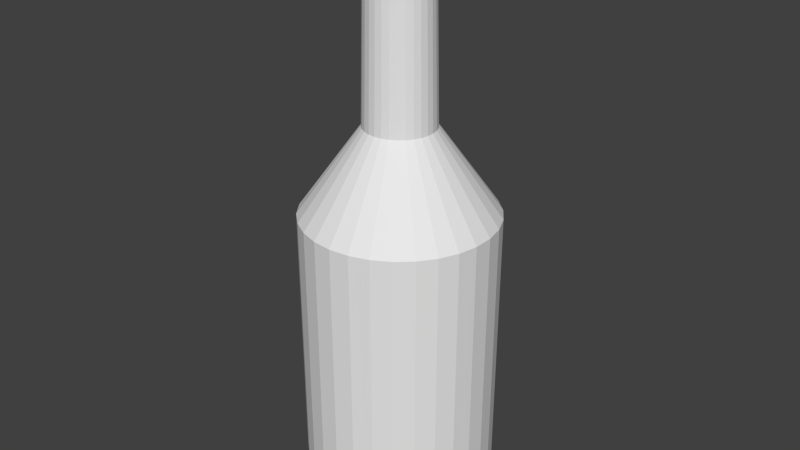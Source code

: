 # Source: testbottle.blend  (saved by Blender 2.76.0; exported with 4.5.12 LTS)
import bpy
from mathutils import Matrix  # noqa: F401  (used for matrix-valued properties, if any)

bpy.ops.wm.read_factory_settings(use_empty=True)
scene = bpy.context.scene
scene.name = 'Scene'

# ---- collections
col_collection_1 = bpy.data.collections.new('Collection 1'); scene.collection.children.link(col_collection_1)

# ---- world
world_world = bpy.data.worlds.new('World'); scene.world = world_world
world_world.color = (0.05088, 0.05088, 0.05088)
world_world.use_sun_shadow = False
world_world.sun_shadow_jitter_overblur = 0.0
world_world.cycles.sampling_method = 'MANUAL'
world_world.cycles.sample_map_resolution = 256

# ---- meshes
me_cylinder = bpy.data.meshes.new('Cylinder')
me_cylinder.from_pydata([(-1.465e-07, 0.3764, -1.319), (-1.666e-07, 0.2366, 2.316), (0.07826, 0.3682, -1.319), (0.04919, 0.2314, 2.316), (0.1531, 0.3439, -1.319), (0.09622, 0.2161, 2.316), (0.2213, 0.3045, -1.319), (0.1391, 0.1914, 2.316), (0.2797, 0.2519, -1.319), (0.1758, 0.1583, 2.316), (0.326, 0.1882, -1.319), (0.2049, 0.1183, 2.316), (0.358, 0.1163, -1.319), (0.225, 0.07311, 2.316), (0.3744, 0.03935, -1.319), (0.2353, 0.02473, 2.316), (0.3744, -0.03935, -1.319), (0.2353, -0.02473, 2.316), (0.358, -0.1163, -1.319), (0.225, -0.07311, 2.316), (0.326, -0.1882, -1.319), (0.2049, -0.1183, 2.316), (0.2797, -0.2519, -1.319), (0.1758, -0.1583, 2.316), (0.2213, -0.3045, -1.319), (0.1391, -0.1914, 2.316), (0.1531, -0.3439, -1.319), (0.09622, -0.2161, 2.316), (0.07826, -0.3682, -1.319), (0.04919, -0.2314, 2.316), (-1.794e-07, -0.3764, -1.319), (-1.873e-07, -0.2366, 2.316), (-0.07826, -0.3682, -1.319), (-0.04919, -0.2314, 2.316), (-0.1531, -0.3439, -1.319), (-0.09622, -0.2161, 2.316), (-0.2213, -0.3045, -1.319), (-0.1391, -0.1914, 2.316), (-0.2797, -0.2519, -1.319), (-0.1758, -0.1583, 2.316), (-0.326, -0.1882, -1.319), (-0.2049, -0.1183, 2.316), (-0.358, -0.1163, -1.319), (-0.225, -0.07311, 2.316), (-0.3744, -0.03935, -1.319), (-0.2353, -0.02473, 2.316), (-0.3744, 0.03935, -1.319), (-0.2353, 0.02473, 2.316), (-0.358, 0.1163, -1.319), (-0.225, 0.07311, 2.316), (-0.326, 0.1882, -1.319), (-0.2049, 0.1183, 2.316), (-0.2797, 0.2519, -1.319), (-0.1758, 0.1583, 2.316), (-0.2213, 0.3045, -1.319), (-0.1391, 0.1914, 2.316), (-0.1531, 0.3439, -1.319), (-0.09622, 0.2161, 2.316), (-0.07827, 0.3682, -1.319), (-0.04919, 0.2314, 2.316), (-8.778e-08, 0.6046, 0.585), (0.1257, 0.5914, 0.585), (0.2459, 0.5524, 0.585), (0.3554, 0.4892, 0.585), (0.4493, 0.4046, 0.585), (0.5236, 0.3023, 0.585), (0.575, 0.1868, 0.585), (0.6013, 0.0632, 0.585), (0.6013, -0.0632, 0.585), (0.575, -0.1868, 0.585), (0.5236, -0.3023, 0.585), (0.4493, -0.4046, 0.585), (0.3554, -0.4892, 0.585), (0.2459, -0.5524, 0.585), (0.1257, -0.5914, 0.585), (-1.406e-07, -0.6046, 0.585), (-0.1257, -0.5914, 0.585), (-0.2459, -0.5524, 0.585), (-0.3554, -0.4892, 0.585), (-0.4493, -0.4046, 0.585), (-0.5236, -0.3023, 0.585), (-0.575, -0.1868, 0.585), (-0.6013, -0.0632, 0.585), (-0.6013, 0.0632, 0.585), (-0.575, 0.1868, 0.585), (-0.5236, 0.3023, 0.585), (-0.4493, 0.4046, 0.585), (-0.3554, 0.4892, 0.585), (-0.2459, 0.5524, 0.585), (-0.1257, 0.5914, 0.585), (-1.783e-07, 0.22, 1.127), (0.04574, 0.2152, 1.127), (0.08948, 0.201, 1.127), (0.1293, 0.178, 1.127), (0.1635, 0.1472, 1.127), (0.1905, 0.11, 1.127), (0.2092, 0.06798, 1.127), (0.2188, 0.023, 1.127), (0.2188, -0.023, 1.127), (0.2092, -0.06799, 1.127), (0.1905, -0.11, 1.127), (0.1635, -0.1472, 1.127), (0.1293, -0.178, 1.127), (0.08948, -0.201, 1.127), (0.04574, -0.2152, 1.127), (-1.975e-07, -0.22, 1.127), (-0.04574, -0.2152, 1.127), (-0.08948, -0.201, 1.127), (-0.1293, -0.178, 1.127), (-0.1635, -0.1472, 1.127), (-0.1905, -0.11, 1.127), (-0.2092, -0.06799, 1.127), (-0.2188, -0.023, 1.127), (-0.2188, 0.023, 1.127), (-0.2092, 0.06798, 1.127), (-0.1905, 0.11, 1.127), (-0.1635, 0.1472, 1.127), (-0.1293, 0.178, 1.127), (-0.08948, 0.201, 1.127), (-0.04574, 0.2152, 1.127), (-1.777e-07, 0.1998, 2.137), (0.04154, 0.1954, 2.137), (0.08127, 0.1825, 2.137), (0.1174, 0.1616, 2.137), (0.1485, 0.1337, 2.137), (0.173, 0.0999, 2.137), (0.19, 0.06174, 2.137), (0.1987, 0.02089, 2.137), (0.1987, -0.02089, 2.137), (0.19, -0.06174, 2.137), (0.173, -0.0999, 2.137), (0.1485, -0.1337, 2.137), (0.1174, -0.1616, 2.137), (0.08127, -0.1825, 2.137), (0.04154, -0.1954, 2.137), (-1.951e-07, -0.1998, 2.137), (-0.04154, -0.1954, 2.137), (-0.08127, -0.1825, 2.137), (-0.1174, -0.1616, 2.137), (-0.1485, -0.1337, 2.137), (-0.173, -0.0999, 2.137), (-0.19, -0.06174, 2.137), (-0.1987, -0.02089, 2.137), (-0.1987, 0.02089, 2.137), (-0.19, 0.06174, 2.137), (-0.173, 0.0999, 2.137), (-0.1485, 0.1337, 2.137), (-0.1174, 0.1616, 2.137), (-0.08127, 0.1825, 2.137), (-0.04154, 0.1954, 2.137), (0.124, 0.5832, -1.081), (0.2425, 0.5446, -1.081), (0.3504, 0.4823, -1.081), (0.4431, 0.3989, -1.081), (0.5163, 0.2981, -1.081), (0.567, 0.1842, -1.081), (0.5929, 0.06232, -1.081), (0.5929, -0.06232, -1.081), (0.567, -0.1842, -1.081), (0.5163, -0.2981, -1.081), (0.4431, -0.3989, -1.081), (0.3504, -0.4823, -1.081), (0.2425, -0.5446, -1.081), (0.124, -0.5832, -1.081), (-1.418e-07, -0.5962, -1.081), (-0.124, -0.5832, -1.081), (-0.2425, -0.5446, -1.081), (-0.3504, -0.4823, -1.081), (-0.4431, -0.3989, -1.081), (-0.5163, -0.2981, -1.081), (-0.567, -0.1842, -1.081), (-0.5929, -0.06232, -1.081), (-0.5929, 0.06232, -1.081), (-0.567, 0.1842, -1.081), (-0.5163, 0.2981, -1.081), (-0.4431, 0.3989, -1.081), (-0.3504, 0.4823, -1.081), (-0.2425, 0.5446, -1.081), (-0.124, 0.5832, -1.081), (-8.966e-08, 0.5962, -1.081)], [], [(120, 1, 3, 121), (121, 3, 5, 122), (122, 5, 7, 123), (123, 7, 9, 124), (124, 9, 11, 125), (125, 11, 13, 126), (126, 13, 15, 127), (127, 15, 17, 128), (128, 17, 19, 129), (129, 19, 21, 130), (130, 21, 23, 131), (131, 23, 25, 132), (132, 25, 27, 133), (133, 27, 29, 134), (134, 29, 31, 135), (135, 31, 33, 136), (136, 33, 35, 137), (137, 35, 37, 138), (138, 37, 39, 139), (139, 39, 41, 140), (140, 41, 43, 141), (141, 43, 45, 142), (142, 45, 47, 143), (143, 47, 49, 144), (144, 49, 51, 145), (145, 51, 53, 146), (146, 53, 55, 147), (147, 55, 57, 148), (3, 1, 59, 57, 55, 53, 51, 49, 47, 45, 43, 41, 39, 37, 35, 33, 31, 29, 27, 25, 23, 21, 19, 17, 15, 13, 11, 9, 7, 5), (149, 59, 1, 120), (148, 57, 59, 149), (0, 2, 4, 6, 8, 10, 12, 14, 16, 18, 20, 22, 24, 26, 28, 30, 32, 34, 36, 38, 40, 42, 44, 46, 48, 50, 52, 54, 56, 58), (177, 88, 89, 178), (178, 89, 60, 179), (176, 87, 88, 177), (175, 86, 87, 176), (174, 85, 86, 175), (173, 84, 85, 174), (172, 83, 84, 173), (171, 82, 83, 172), (170, 81, 82, 171), (169, 80, 81, 170), (168, 79, 80, 169), (167, 78, 79, 168), (166, 77, 78, 167), (165, 76, 77, 166), (164, 75, 76, 165), (163, 74, 75, 164), (162, 73, 74, 163), (161, 72, 73, 162), (160, 71, 72, 161), (159, 70, 71, 160), (158, 69, 70, 159), (157, 68, 69, 158), (156, 67, 68, 157), (155, 66, 67, 156), (154, 65, 66, 155), (153, 64, 65, 154), (152, 63, 64, 153), (151, 62, 63, 152), (150, 61, 62, 151), (179, 60, 61, 150), (88, 118, 119, 89), (89, 119, 90, 60), (87, 117, 118, 88), (86, 116, 117, 87), (85, 115, 116, 86), (84, 114, 115, 85), (83, 113, 114, 84), (82, 112, 113, 83), (81, 111, 112, 82), (80, 110, 111, 81), (79, 109, 110, 80), (78, 108, 109, 79), (77, 107, 108, 78), (76, 106, 107, 77), (75, 105, 106, 76), (74, 104, 105, 75), (73, 103, 104, 74), (72, 102, 103, 73), (71, 101, 102, 72), (70, 100, 101, 71), (69, 99, 100, 70), (68, 98, 99, 69), (67, 97, 98, 68), (66, 96, 97, 67), (65, 95, 96, 66), (64, 94, 95, 65), (63, 93, 94, 64), (62, 92, 93, 63), (61, 91, 92, 62), (60, 90, 91, 61), (118, 148, 149, 119), (119, 149, 120, 90), (117, 147, 148, 118), (116, 146, 147, 117), (115, 145, 146, 116), (114, 144, 145, 115), (113, 143, 144, 114), (112, 142, 143, 113), (111, 141, 142, 112), (110, 140, 141, 111), (109, 139, 140, 110), (108, 138, 139, 109), (107, 137, 138, 108), (106, 136, 137, 107), (105, 135, 136, 106), (104, 134, 135, 105), (103, 133, 134, 104), (102, 132, 133, 103), (101, 131, 132, 102), (100, 130, 131, 101), (99, 129, 130, 100), (98, 128, 129, 99), (97, 127, 128, 98), (96, 126, 127, 97), (95, 125, 126, 96), (94, 124, 125, 95), (93, 123, 124, 94), (92, 122, 123, 93), (91, 121, 122, 92), (90, 120, 121, 91), (0, 179, 150, 2), (2, 150, 151, 4), (4, 151, 152, 6), (6, 152, 153, 8), (8, 153, 154, 10), (10, 154, 155, 12), (12, 155, 156, 14), (14, 156, 157, 16), (16, 157, 158, 18), (18, 158, 159, 20), (20, 159, 160, 22), (22, 160, 161, 24), (24, 161, 162, 26), (26, 162, 163, 28), (28, 163, 164, 30), (30, 164, 165, 32), (32, 165, 166, 34), (34, 166, 167, 36), (36, 167, 168, 38), (38, 168, 169, 40), (40, 169, 170, 42), (42, 170, 171, 44), (44, 171, 172, 46), (46, 172, 173, 48), (48, 173, 174, 50), (50, 174, 175, 52), (52, 175, 176, 54), (54, 176, 177, 56), (58, 178, 179, 0), (56, 177, 178, 58)])
_uv = me_cylinder.uv_layers.new(name='UVMap')
_uv.uv.foreach_set('vector', [0.3261, 0.8408, 0.3266, 0.8613, 0.3228, 0.8619, 0.3196, 0.8411, 0.3196, 0.8411, 0.3228, 0.8619, 0.3189, 0.8633, 0.3129, 0.8421, 0.3129, 0.8421, 0.3189, 0.8633, 0.3152, 0.8653, 0.3061, 0.8438, 0.3061, 0.8438, 0.3152, 0.8653, 0.3114, 0.868, 0.2991, 0.8462, 0.2991, 0.8462, 0.3114, 0.868, 0.3079, 0.8715, 0.2919, 0.8494, 0.2919, 0.8494, 0.3079, 0.8715, 0.3045, 0.8758, 0.2843, 0.8537, 0.2843, 0.8537, 0.3045, 0.8758, 0.3016, 0.8809, 0.2765, 0.8591, 0.2765, 0.8591, 0.3016, 0.8809, 0.2991, 0.887, 0.2683, 0.8659, 0.2683, 0.8659, 0.2991, 0.887, 0.2975, 0.8939, 0.2599, 0.8743, 0.2599, 0.8743, 0.2975, 0.8939, 0.2969, 0.9018, 0.2512, 0.8847, 0.2512, 0.8847, 0.2969, 0.9018, 0.2978, 0.9104, 0.2422, 0.8978, 0.2422, 0.8978, 0.2978, 0.9104, 0.3007, 0.9193, 0.2332, 0.9142, 0.2332, 0.9142, 0.3007, 0.9193, 0.3059, 0.928, 0.2242, 0.9354, 0.2242, 0.9354, 0.3059, 0.928, 0.315, 0.9291, 0.2157, 0.9633, 0.2157, 0.9633, 0.315, 0.9291, 0.3281, 0.9279, 0.2079, 0.9999, 0.4297, 0.9572, 0.3281, 0.9279, 0.3394, 0.9229, 0.4223, 0.936, 0.4223, 0.936, 0.3394, 0.9229, 0.3476, 0.916, 0.4149, 0.9175, 0.4149, 0.9175, 0.3476, 0.916, 0.3527, 0.9084, 0.4075, 0.9021, 0.4075, 0.9021, 0.3527, 0.9084, 0.3552, 0.9009, 0.4, 0.8894, 0.4, 0.8894, 0.3552, 0.9009, 0.3559, 0.894, 0.3927, 0.8791, 0.3927, 0.8791, 0.3559, 0.894, 0.355, 0.8877, 0.3854, 0.8705, 0.3854, 0.8705, 0.355, 0.8877, 0.3531, 0.8822, 0.3783, 0.8636, 0.3783, 0.8636, 0.3531, 0.8822, 0.3503, 0.8774, 0.3714, 0.8578, 0.3714, 0.8578, 0.3503, 0.8774, 0.347, 0.8733, 0.3646, 0.8531, 0.3646, 0.8531, 0.347, 0.8733, 0.3443, 0.869, 0.358, 0.8492, 0.358, 0.8492, 0.3443, 0.869, 0.3411, 0.8657, 0.3515, 0.8461, 0.3515, 0.8461, 0.3411, 0.8657, 0.3377, 0.8634, 0.3451, 0.8438, 0.3451, 0.8438, 0.3377, 0.8634, 0.3341, 0.8619, 0.3388, 0.8421, 0.3228, 0.8619, 0.3266, 0.8613, 0.3304, 0.8613, 0.3341, 0.8619, 0.3377, 0.8634, 0.3411, 0.8657, 0.3443, 0.869, 0.347, 0.8733, 0.3503, 0.8774, 0.3531, 0.8822, 0.355, 0.8877, 0.3559, 0.894, 0.3552, 0.9009, 0.3527, 0.9084, 0.3476, 0.916, 0.3394, 0.9229, 0.3281, 0.9279, 0.315, 0.9291, 0.3059, 0.928, 0.3007, 0.9193, 0.2978, 0.9104, 0.2969, 0.9018, 0.2975, 0.8939, 0.2991, 0.887, 0.3016, 0.8809, 0.3045, 0.8758, 0.3079, 0.8715, 0.3114, 0.868, 0.3152, 0.8653, 0.3189, 0.8633, 0.3324, 0.8412, 0.3304, 0.8613, 0.3266, 0.8613, 0.3261, 0.8408, 0.3388, 0.8421, 0.3341, 0.8619, 0.3304, 0.8613, 0.3324, 0.8412, 0.3439, 0.23, 0.3375, 0.2291, 0.3312, 0.2271, 0.3249, 0.2239, 0.3187, 0.2194, 0.3128, 0.2136, 0.3072, 0.2063, 0.302, 0.1974, 0.2976, 0.1867, 0.2941, 0.1738, 0.2918, 0.1589, 0.2917, 0.1417, 0.2947, 0.122, 0.3022, 0.1002, 0.3159, 0.07756, 0.3373, 0.05716, 0.3647, 0.08647, 0.3819, 0.1127, 0.3917, 0.1352, 0.3965, 0.1541, 0.3978, 0.1698, 0.3965, 0.1828, 0.3934, 0.1935, 0.3889, 0.2022, 0.3832, 0.209, 0.3766, 0.2143, 0.3694, 0.2194, 0.3631, 0.2242, 0.3567, 0.2275, 0.3504, 0.2294, 0.363, 0.2529, 0.3697, 0.4317, 0.3531, 0.4313, 0.3531, 0.2543, 0.3531, 0.2543, 0.3531, 0.4313, 0.3367, 0.4307, 0.3432, 0.2546, 0.3731, 0.2504, 0.3864, 0.4321, 0.3697, 0.4317, 0.363, 0.2529, 0.3833, 0.2468, 0.4035, 0.4325, 0.3864, 0.4321, 0.3731, 0.2504, 0.3937, 0.242, 0.421, 0.4328, 0.4035, 0.4325, 0.3833, 0.2468, 0.4044, 0.236, 0.4391, 0.4331, 0.421, 0.4328, 0.3937, 0.242, 0.4155, 0.2284, 0.458, 0.4334, 0.4391, 0.4331, 0.4044, 0.236, 0.427, 0.2188, 0.4778, 0.4339, 0.458, 0.4334, 0.4155, 0.2284, 0.439, 0.2066, 0.4988, 0.4346, 0.4778, 0.4339, 0.427, 0.2188, 0.4518, 0.191, 0.5213, 0.4355, 0.4988, 0.4346, 0.439, 0.2066, 0.4652, 0.171, 0.5457, 0.4369, 0.5213, 0.4355, 0.4518, 0.191, 0.4794, 0.145, 0.5725, 0.4391, 0.5457, 0.4369, 0.4652, 0.171, 0.4944, 0.1107, 0.6025, 0.4423, 0.5725, 0.4391, 0.4794, 0.145, 0.5101, 0.06428, 0.6368, 0.4471, 0.6025, 0.4423, 0.4944, 0.1107, 0.5258, 8.236e-05, 0.677, 0.4547, 0.6368, 0.4471, 0.5101, 0.06428, 0.1741, 0.05688, 0.039, 0.4268, 8.227e-05, 0.4318, 0.1564, 8.227e-05, 0.1904, 0.1003, 0.07285, 0.4241, 0.039, 0.4268, 0.1741, 0.05688, 0.2056, 0.1339, 0.1026, 0.4228, 0.07285, 0.4241, 0.1904, 0.1003, 0.2199, 0.1604, 0.1292, 0.4224, 0.1026, 0.4228, 0.2056, 0.1339, 0.2335, 0.1815, 0.1534, 0.4226, 0.1292, 0.4224, 0.2199, 0.1604, 0.2464, 0.1985, 0.1757, 0.4231, 0.1534, 0.4226, 0.2335, 0.1815, 0.2587, 0.2122, 0.1965, 0.4239, 0.1757, 0.4231, 0.2464, 0.1985, 0.2705, 0.2233, 0.2161, 0.4248, 0.1965, 0.4239, 0.2587, 0.2122, 0.2818, 0.2322, 0.2348, 0.4257, 0.2161, 0.4248, 0.2705, 0.2233, 0.2927, 0.2393, 0.2528, 0.4267, 0.2348, 0.4257, 0.2818, 0.2322, 0.3032, 0.2448, 0.2702, 0.4276, 0.2528, 0.4267, 0.2927, 0.2393, 0.3135, 0.249, 0.2872, 0.4285, 0.2702, 0.4276, 0.3032, 0.2448, 0.3235, 0.252, 0.3039, 0.4293, 0.2872, 0.4285, 0.3135, 0.249, 0.3334, 0.2539, 0.3203, 0.4301, 0.3039, 0.4293, 0.3235, 0.252, 0.3432, 0.2546, 0.3367, 0.4307, 0.3203, 0.4301, 0.3334, 0.2539, 0.3697, 0.4317, 0.3609, 0.5981, 0.3471, 0.597, 0.3531, 0.4313, 0.3531, 0.4313, 0.3471, 0.597, 0.3332, 0.5962, 0.3367, 0.4307, 0.3864, 0.4321, 0.3748, 0.5995, 0.3609, 0.5981, 0.3697, 0.4317, 0.4035, 0.4325, 0.3886, 0.6012, 0.3748, 0.5995, 0.3864, 0.4321, 0.421, 0.4328, 0.4024, 0.6031, 0.3886, 0.6012, 0.4035, 0.4325, 0.4391, 0.4331, 0.4163, 0.6053, 0.4024, 0.6031, 0.421, 0.4328, 0.458, 0.4334, 0.4301, 0.6079, 0.4163, 0.6053, 0.4391, 0.4331, 0.4778, 0.4339, 0.444, 0.6108, 0.4301, 0.6079, 0.458, 0.4334, 0.4988, 0.4346, 0.4579, 0.6141, 0.444, 0.6108, 0.4778, 0.4339, 0.5213, 0.4355, 0.4718, 0.6178, 0.4579, 0.6141, 0.4988, 0.4346, 0.5457, 0.4369, 0.4857, 0.622, 0.4718, 0.6178, 0.5213, 0.4355, 0.5725, 0.4391, 0.4997, 0.6268, 0.4857, 0.622, 0.5457, 0.4369, 0.6025, 0.4423, 0.5136, 0.6321, 0.4997, 0.6268, 0.5725, 0.4391, 0.6368, 0.4471, 0.5275, 0.6382, 0.5136, 0.6321, 0.6025, 0.4423, 0.677, 0.4547, 0.5415, 0.6451, 0.5275, 0.6382, 0.6368, 0.4471, 0.039, 0.4268, 0.1325, 0.6178, 0.1172, 0.6235, 8.227e-05, 0.4318, 0.07285, 0.4241, 0.1476, 0.613, 0.1325, 0.6178, 0.039, 0.4268, 0.1026, 0.4228, 0.1625, 0.609, 0.1476, 0.613, 0.07285, 0.4241, 0.1292, 0.4224, 0.1772, 0.6057, 0.1625, 0.609, 0.1026, 0.4228, 0.1534, 0.4226, 0.1918, 0.603, 0.1772, 0.6057, 0.1292, 0.4224, 0.1757, 0.4231, 0.2063, 0.6008, 0.1918, 0.603, 0.1534, 0.4226, 0.1965, 0.4239, 0.2207, 0.599, 0.2063, 0.6008, 0.1757, 0.4231, 0.2161, 0.4248, 0.235, 0.5976, 0.2207, 0.599, 0.1965, 0.4239, 0.2348, 0.4257, 0.2493, 0.5966, 0.235, 0.5976, 0.2161, 0.4248, 0.2528, 0.4267, 0.2634, 0.5958, 0.2493, 0.5966, 0.2348, 0.4257, 0.2702, 0.4276, 0.2775, 0.5954, 0.2634, 0.5958, 0.2528, 0.4267, 0.2872, 0.4285, 0.2915, 0.5952, 0.2775, 0.5954, 0.2702, 0.4276, 0.3039, 0.4293, 0.3055, 0.5953, 0.2915, 0.5952, 0.2872, 0.4285, 0.3203, 0.4301, 0.3194, 0.5956, 0.3055, 0.5953, 0.3039, 0.4293, 0.3367, 0.4307, 0.3332, 0.5962, 0.3194, 0.5956, 0.3203, 0.4301, 0.3609, 0.5981, 0.3388, 0.8421, 0.3324, 0.8412, 0.3471, 0.597, 0.3471, 0.597, 0.3324, 0.8412, 0.3261, 0.8408, 0.3332, 0.5962, 0.3748, 0.5995, 0.3451, 0.8438, 0.3388, 0.8421, 0.3609, 0.5981, 0.3886, 0.6012, 0.3515, 0.8461, 0.3451, 0.8438, 0.3748, 0.5995, 0.4024, 0.6031, 0.358, 0.8492, 0.3515, 0.8461, 0.3886, 0.6012, 0.4163, 0.6053, 0.3646, 0.8531, 0.358, 0.8492, 0.4024, 0.6031, 0.4301, 0.6079, 0.3714, 0.8578, 0.3646, 0.8531, 0.4163, 0.6053, 0.444, 0.6108, 0.3783, 0.8636, 0.3714, 0.8578, 0.4301, 0.6079, 0.4579, 0.6141, 0.3854, 0.8705, 0.3783, 0.8636, 0.444, 0.6108, 0.4718, 0.6178, 0.3927, 0.8791, 0.3854, 0.8705, 0.4579, 0.6141, 0.4857, 0.622, 0.4, 0.8894, 0.3927, 0.8791, 0.4718, 0.6178, 0.4997, 0.6268, 0.4075, 0.9021, 0.4, 0.8894, 0.4857, 0.622, 0.5136, 0.6321, 0.4149, 0.9175, 0.4075, 0.9021, 0.4997, 0.6268, 0.5275, 0.6382, 0.4223, 0.936, 0.4149, 0.9175, 0.5136, 0.6321, 0.5415, 0.6451, 0.4297, 0.9572, 0.4223, 0.936, 0.5275, 0.6382, 0.1325, 0.6178, 0.2157, 0.9633, 0.2079, 0.9999, 0.1172, 0.6235, 0.1476, 0.613, 0.2242, 0.9354, 0.2157, 0.9633, 0.1325, 0.6178, 0.1625, 0.609, 0.2332, 0.9142, 0.2242, 0.9354, 0.1476, 0.613, 0.1772, 0.6057, 0.2422, 0.8978, 0.2332, 0.9142, 0.1625, 0.609, 0.1918, 0.603, 0.2512, 0.8847, 0.2422, 0.8978, 0.1772, 0.6057, 0.2063, 0.6008, 0.2599, 0.8743, 0.2512, 0.8847, 0.1918, 0.603, 0.2207, 0.599, 0.2683, 0.8659, 0.2599, 0.8743, 0.2063, 0.6008, 0.235, 0.5976, 0.2765, 0.8591, 0.2683, 0.8659, 0.2207, 0.599, 0.2493, 0.5966, 0.2843, 0.8537, 0.2765, 0.8591, 0.235, 0.5976, 0.2634, 0.5958, 0.2919, 0.8494, 0.2843, 0.8537, 0.2493, 0.5966, 0.2775, 0.5954, 0.2991, 0.8462, 0.2919, 0.8494, 0.2634, 0.5958, 0.2915, 0.5952, 0.3061, 0.8438, 0.2991, 0.8462, 0.2775, 0.5954, 0.3055, 0.5953, 0.3129, 0.8421, 0.3061, 0.8438, 0.2915, 0.5952, 0.3194, 0.5956, 0.3196, 0.8411, 0.3129, 0.8421, 0.3055, 0.5953, 0.3332, 0.5962, 0.3261, 0.8408, 0.3196, 0.8411, 0.3194, 0.5956, 0.3439, 0.23, 0.3432, 0.2546, 0.3334, 0.2539, 0.3375, 0.2291, 0.3375, 0.2291, 0.3334, 0.2539, 0.3235, 0.252, 0.3312, 0.2271, 0.3312, 0.2271, 0.3235, 0.252, 0.3135, 0.249, 0.3249, 0.2239, 0.3249, 0.2239, 0.3135, 0.249, 0.3032, 0.2448, 0.3187, 0.2194, 0.3187, 0.2194, 0.3032, 0.2448, 0.2927, 0.2393, 0.3128, 0.2136, 0.3128, 0.2136, 0.2927, 0.2393, 0.2818, 0.2322, 0.3072, 0.2063, 0.3072, 0.2063, 0.2818, 0.2322, 0.2705, 0.2233, 0.302, 0.1974, 0.302, 0.1974, 0.2705, 0.2233, 0.2587, 0.2122, 0.2976, 0.1867, 0.2976, 0.1867, 0.2587, 0.2122, 0.2464, 0.1985, 0.2941, 0.1738, 0.2941, 0.1738, 0.2464, 0.1985, 0.2335, 0.1815, 0.2918, 0.1589, 0.2918, 0.1589, 0.2335, 0.1815, 0.2199, 0.1604, 0.2917, 0.1417, 0.2917, 0.1417, 0.2199, 0.1604, 0.2056, 0.1339, 0.2947, 0.122, 0.2947, 0.122, 0.2056, 0.1339, 0.1904, 0.1003, 0.3022, 0.1002, 0.3022, 0.1002, 0.1904, 0.1003, 0.1741, 0.05688, 0.3159, 0.07756, 0.3159, 0.07756, 0.1741, 0.05688, 0.1564, 8.227e-05, 0.3373, 0.05716, 0.3373, 0.05716, 0.5258, 8.236e-05, 0.5101, 0.06428, 0.3647, 0.08647, 0.3647, 0.08647, 0.5101, 0.06428, 0.4944, 0.1107, 0.3819, 0.1127, 0.3819, 0.1127, 0.4944, 0.1107, 0.4794, 0.145, 0.3917, 0.1352, 0.3917, 0.1352, 0.4794, 0.145, 0.4652, 0.171, 0.3965, 0.1541, 0.3965, 0.1541, 0.4652, 0.171, 0.4518, 0.191, 0.3978, 0.1698, 0.3978, 0.1698, 0.4518, 0.191, 0.439, 0.2066, 0.3965, 0.1828, 0.3965, 0.1828, 0.439, 0.2066, 0.427, 0.2188, 0.3934, 0.1935, 0.3934, 0.1935, 0.427, 0.2188, 0.4155, 0.2284, 0.3889, 0.2022, 0.3889, 0.2022, 0.4155, 0.2284, 0.4044, 0.236, 0.3832, 0.209, 0.3832, 0.209, 0.4044, 0.236, 0.3937, 0.242, 0.3766, 0.2143, 0.3766, 0.2143, 0.3937, 0.242, 0.3833, 0.2468, 0.3694, 0.2194, 0.3694, 0.2194, 0.3833, 0.2468, 0.3731, 0.2504, 0.3631, 0.2242, 0.3631, 0.2242, 0.3731, 0.2504, 0.363, 0.2529, 0.3567, 0.2275, 0.3504, 0.2294, 0.3531, 0.2543, 0.3432, 0.2546, 0.3439, 0.23, 0.3567, 0.2275, 0.363, 0.2529, 0.3531, 0.2543, 0.3504, 0.2294])
me_cylinder.use_remesh_preserve_volume = False
me_cylinder.use_remesh_preserve_attributes = False
me_cylinder.use_mirror_vertex_groups = False
me_cylinder.update()

# ---- objects
ob_placeholderbottle = bpy.data.objects.new('PlaceHolderBottle', me_cylinder)

# ---- transforms, parenting, visibility, modifiers, constraints
ob_placeholderbottle.location = (0.0, 0.0, 0.0)
ob_placeholderbottle.lineart.crease_threshold = 0.0

# ---- collection membership
col_collection_1.objects.link(ob_placeholderbottle)

# ---- scene / render settings (as saved in the file)
scene.frame_start = 1; scene.frame_end = 250; scene.frame_set(1)
scene.render.engine = 'BLENDER_EEVEE_NEXT'
scene.render.resolution_percentage = 50
scene.render.dither_intensity = 0.0
scene.cycles.use_denoising = False
scene.cycles.samples = 10
scene.cycles.sampling_pattern = 'TABULATED_SOBOL'
scene.cycles.light_sampling_threshold = 0.0
scene.cycles.use_adaptive_sampling = False
scene.cycles.use_light_tree = False
scene.cycles.blur_glossy = 0.0
scene.cycles.pixel_filter_type = 'GAUSSIAN'
scene.cycles.sample_clamp_indirect = 0.0
scene.view_settings.view_transform = 'Standard'
bpy.context.view_layer.update()

# ---- added for rendering (the .blend has no active camera and no usable light): camera, sun
cam_auto = bpy.data.cameras.new('AutoCamera')
cam_auto.lens = 50.0
cam_auto.sensor_width = 36.0
cam_auto.clip_end = 1000.0
ob_auto_camera = bpy.data.objects.new('AutoCamera', cam_auto)
scene.collection.objects.link(ob_auto_camera)
ob_auto_camera.location = (3.71555, -4.45866, 3.47104)
ob_auto_camera.rotation_euler = (1.09748, -7.21219e-08, 0.694738)
scene.camera = ob_auto_camera
light_auto_sun = bpy.data.lights.new('AutoSun', 'SUN')
light_auto_sun.energy = 3.0
light_auto_sun.angle = 0.0523599
ob_auto_sun = bpy.data.objects.new('AutoSun', light_auto_sun)
scene.collection.objects.link(ob_auto_sun)
ob_auto_sun.rotation_euler = (0.872665, 0.174533, 0.523599)
bpy.context.view_layer.update()
